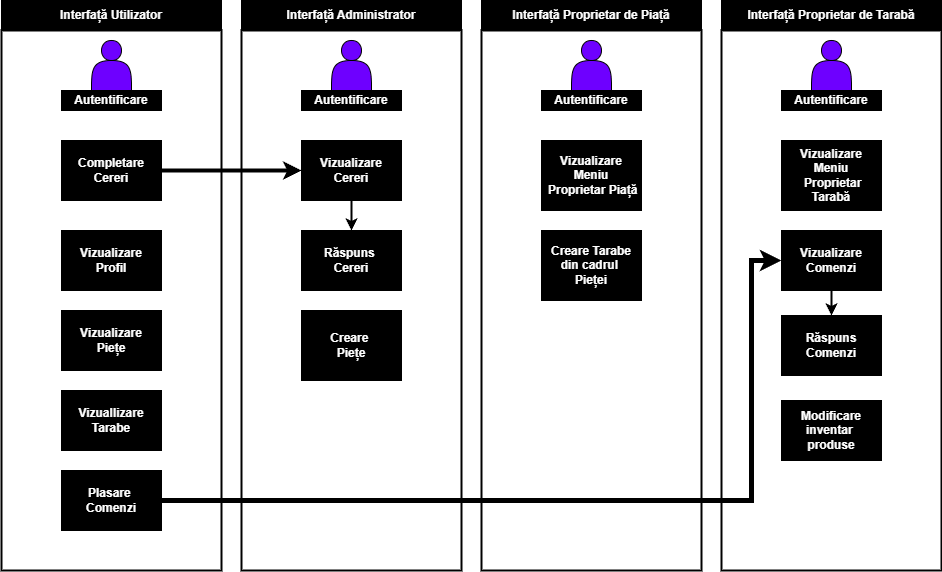

The diagram above was exported from draw.io. Its source (the exported page's mxGraphModel, read from the mxfile embedded in the PNG):
<mxGraphModel dx="778" dy="700" grid="1" gridSize="10" guides="1" tooltips="1" connect="1" arrows="1" fold="1" page="1" pageScale="1" pageWidth="850" pageHeight="1100" math="0" shadow="0">
  <root>
    <mxCell id="0" />
    <mxCell id="1" parent="0" />
    <mxCell id="mlOnPPKTE3XqXLUTGA3E-1" value="" style="rounded=0;whiteSpace=wrap;html=1;strokeWidth=2;" parent="1" vertex="1">
      <mxGeometry x="40" y="150" width="220" height="540" as="geometry" />
    </mxCell>
    <mxCell id="mlOnPPKTE3XqXLUTGA3E-4" value="&lt;font style=&quot;color: rgb(255, 255, 255);&quot;&gt;&lt;b&gt;Interfață Utilizator&lt;/b&gt;&lt;/font&gt;" style="rounded=0;whiteSpace=wrap;html=1;fillStyle=solid;fillColor=#000000;" parent="1" vertex="1">
      <mxGeometry x="40" y="120" width="220" height="30" as="geometry" />
    </mxCell>
    <mxCell id="mlOnPPKTE3XqXLUTGA3E-5" value="" style="rounded=0;whiteSpace=wrap;html=1;strokeWidth=2;" parent="1" vertex="1">
      <mxGeometry x="280" y="150" width="220" height="540" as="geometry" />
    </mxCell>
    <mxCell id="mlOnPPKTE3XqXLUTGA3E-6" value="&lt;font style=&quot;color: rgb(255, 255, 255);&quot;&gt;&lt;b&gt;Interfață Administrator&lt;/b&gt;&lt;/font&gt;" style="rounded=0;whiteSpace=wrap;html=1;fillStyle=solid;fillColor=#000000;" parent="1" vertex="1">
      <mxGeometry x="280" y="120" width="220" height="30" as="geometry" />
    </mxCell>
    <mxCell id="mlOnPPKTE3XqXLUTGA3E-7" value="" style="rounded=0;whiteSpace=wrap;html=1;strokeWidth=2;" parent="1" vertex="1">
      <mxGeometry x="520" y="150" width="220" height="540" as="geometry" />
    </mxCell>
    <mxCell id="mlOnPPKTE3XqXLUTGA3E-8" value="&lt;font style=&quot;color: rgb(255, 255, 255);&quot;&gt;&lt;b&gt;Interfață Proprietar de Piață&lt;/b&gt;&lt;/font&gt;" style="rounded=0;whiteSpace=wrap;html=1;fillStyle=solid;fillColor=#000000;" parent="1" vertex="1">
      <mxGeometry x="520" y="120" width="220" height="30" as="geometry" />
    </mxCell>
    <mxCell id="mlOnPPKTE3XqXLUTGA3E-9" value="" style="rounded=0;whiteSpace=wrap;html=1;strokeWidth=2;" parent="1" vertex="1">
      <mxGeometry x="760" y="150" width="220" height="540" as="geometry" />
    </mxCell>
    <mxCell id="mlOnPPKTE3XqXLUTGA3E-10" value="&lt;font style=&quot;color: rgb(255, 255, 255);&quot;&gt;&lt;b&gt;Interfață Proprietar de Tarabă&lt;/b&gt;&lt;/font&gt;" style="rounded=0;whiteSpace=wrap;html=1;fillStyle=solid;fillColor=#000000;" parent="1" vertex="1">
      <mxGeometry x="760" y="120" width="220" height="30" as="geometry" />
    </mxCell>
    <mxCell id="mlOnPPKTE3XqXLUTGA3E-11" value="" style="shape=actor;whiteSpace=wrap;html=1;fillColor=#6E00FF;" parent="1" vertex="1">
      <mxGeometry x="130" y="160" width="40" height="50" as="geometry" />
    </mxCell>
    <mxCell id="mlOnPPKTE3XqXLUTGA3E-12" value="&lt;font style=&quot;color: rgb(255, 255, 255);&quot;&gt;&lt;b&gt;Autentificare&lt;/b&gt;&lt;/font&gt;" style="rounded=0;whiteSpace=wrap;html=1;fillColor=#000000;" parent="1" vertex="1">
      <mxGeometry x="100" y="210" width="100" height="20" as="geometry" />
    </mxCell>
    <mxCell id="mlOnPPKTE3XqXLUTGA3E-15" value="" style="shape=actor;whiteSpace=wrap;html=1;fillColor=#6E00FF;" parent="1" vertex="1">
      <mxGeometry x="370" y="160" width="40" height="50" as="geometry" />
    </mxCell>
    <mxCell id="mlOnPPKTE3XqXLUTGA3E-16" value="&lt;font style=&quot;color: rgb(255, 255, 255);&quot;&gt;&lt;b&gt;Autentificare&lt;/b&gt;&lt;/font&gt;" style="rounded=0;whiteSpace=wrap;html=1;fillColor=#000000;" parent="1" vertex="1">
      <mxGeometry x="340" y="210" width="100" height="20" as="geometry" />
    </mxCell>
    <mxCell id="mlOnPPKTE3XqXLUTGA3E-17" value="" style="shape=actor;whiteSpace=wrap;html=1;fillColor=#6E00FF;" parent="1" vertex="1">
      <mxGeometry x="610" y="160" width="40" height="50" as="geometry" />
    </mxCell>
    <mxCell id="mlOnPPKTE3XqXLUTGA3E-18" value="&lt;font style=&quot;color: rgb(255, 255, 255);&quot;&gt;&lt;b&gt;Autentificare&lt;/b&gt;&lt;/font&gt;" style="rounded=0;whiteSpace=wrap;html=1;fillColor=#000000;" parent="1" vertex="1">
      <mxGeometry x="580" y="210" width="100" height="20" as="geometry" />
    </mxCell>
    <mxCell id="mlOnPPKTE3XqXLUTGA3E-19" value="" style="shape=actor;whiteSpace=wrap;html=1;fillColor=#6E00FF;" parent="1" vertex="1">
      <mxGeometry x="850" y="160" width="40" height="50" as="geometry" />
    </mxCell>
    <mxCell id="mlOnPPKTE3XqXLUTGA3E-20" value="&lt;font style=&quot;color: rgb(255, 255, 255);&quot;&gt;&lt;b&gt;Autentificare&lt;/b&gt;&lt;/font&gt;" style="rounded=0;whiteSpace=wrap;html=1;fillColor=#000000;" parent="1" vertex="1">
      <mxGeometry x="820" y="210" width="100" height="20" as="geometry" />
    </mxCell>
    <mxCell id="mlOnPPKTE3XqXLUTGA3E-24" style="edgeStyle=orthogonalEdgeStyle;rounded=0;orthogonalLoop=1;jettySize=auto;html=1;entryX=0;entryY=0.5;entryDx=0;entryDy=0;strokeColor=#000000;strokeWidth=4;" parent="1" source="mlOnPPKTE3XqXLUTGA3E-21" target="mlOnPPKTE3XqXLUTGA3E-22" edge="1">
      <mxGeometry relative="1" as="geometry" />
    </mxCell>
    <mxCell id="mlOnPPKTE3XqXLUTGA3E-21" value="&lt;font style=&quot;color: rgb(255, 255, 255);&quot;&gt;&lt;b&gt;Completare Cereri&lt;/b&gt;&lt;/font&gt;" style="rounded=0;whiteSpace=wrap;html=1;fillColor=light-dark(#000000,#FFA5FF);" parent="1" vertex="1">
      <mxGeometry x="100" y="260" width="100" height="60" as="geometry" />
    </mxCell>
    <mxCell id="mlOnPPKTE3XqXLUTGA3E-25" style="edgeStyle=orthogonalEdgeStyle;rounded=0;orthogonalLoop=1;jettySize=auto;html=1;strokeColor=#000000;strokeWidth=2;" parent="1" source="mlOnPPKTE3XqXLUTGA3E-22" target="mlOnPPKTE3XqXLUTGA3E-23" edge="1">
      <mxGeometry relative="1" as="geometry" />
    </mxCell>
    <mxCell id="mlOnPPKTE3XqXLUTGA3E-22" value="&lt;font style=&quot;color: rgb(255, 255, 255);&quot;&gt;&lt;b&gt;Vizualizare Cereri&lt;/b&gt;&lt;/font&gt;" style="rounded=0;whiteSpace=wrap;html=1;fillColor=#000000;" parent="1" vertex="1">
      <mxGeometry x="340" y="260" width="100" height="60" as="geometry" />
    </mxCell>
    <mxCell id="mlOnPPKTE3XqXLUTGA3E-23" value="&lt;font color=&quot;#ffffff&quot;&gt;&lt;b&gt;Răspuns&amp;nbsp;&lt;/b&gt;&lt;/font&gt;&lt;div&gt;&lt;font color=&quot;#ffffff&quot;&gt;&lt;b&gt;Cereri&lt;/b&gt;&lt;/font&gt;&lt;/div&gt;" style="rounded=0;whiteSpace=wrap;html=1;fillColor=#000000;" parent="1" vertex="1">
      <mxGeometry x="340" y="350" width="100" height="60" as="geometry" />
    </mxCell>
    <mxCell id="mlOnPPKTE3XqXLUTGA3E-26" value="&lt;font style=&quot;color: rgb(255, 255, 255);&quot;&gt;&lt;b&gt;Vizualizare&lt;/b&gt;&lt;/font&gt;&lt;div&gt;&lt;font style=&quot;color: rgb(255, 255, 255);&quot;&gt;&lt;b&gt;Profil&lt;/b&gt;&lt;/font&gt;&lt;/div&gt;" style="rounded=0;whiteSpace=wrap;html=1;fillColor=#000000;" parent="1" vertex="1">
      <mxGeometry x="100" y="350" width="100" height="60" as="geometry" />
    </mxCell>
    <mxCell id="mlOnPPKTE3XqXLUTGA3E-28" value="&lt;font color=&quot;#ffffff&quot;&gt;&lt;b&gt;Vizualizare&lt;/b&gt;&lt;/font&gt;&lt;div&gt;&lt;font color=&quot;#ffffff&quot;&gt;&lt;b&gt;Piețe&lt;/b&gt;&lt;/font&gt;&lt;/div&gt;" style="rounded=0;whiteSpace=wrap;html=1;fillColor=#000000;" parent="1" vertex="1">
      <mxGeometry x="100" y="430" width="100" height="60" as="geometry" />
    </mxCell>
    <mxCell id="mlOnPPKTE3XqXLUTGA3E-29" value="&lt;font color=&quot;#ffffff&quot;&gt;&lt;b&gt;Vizuallizare Tarabe&lt;/b&gt;&lt;/font&gt;" style="rounded=0;whiteSpace=wrap;html=1;fillColor=#000000;" parent="1" vertex="1">
      <mxGeometry x="100" y="510" width="100" height="60" as="geometry" />
    </mxCell>
    <mxCell id="mlOnPPKTE3XqXLUTGA3E-30" value="&lt;font color=&quot;#ffffff&quot;&gt;&lt;b&gt;Vizualizare Meniu&lt;/b&gt;&lt;/font&gt;&lt;div&gt;&lt;font color=&quot;#ffffff&quot;&gt;&lt;b&gt;&amp;nbsp;Proprietar Piață&lt;/b&gt;&lt;/font&gt;&lt;/div&gt;" style="rounded=0;whiteSpace=wrap;html=1;fillColor=#000000;" parent="1" vertex="1">
      <mxGeometry x="580" y="260" width="100" height="70" as="geometry" />
    </mxCell>
    <mxCell id="mlOnPPKTE3XqXLUTGA3E-31" value="&lt;div&gt;&lt;font color=&quot;#ffffff&quot;&gt;&lt;b&gt;Creare&amp;nbsp;&lt;/b&gt;&lt;/font&gt;&lt;/div&gt;&lt;div&gt;&lt;font color=&quot;#ffffff&quot;&gt;&lt;b&gt;Piețe&lt;/b&gt;&lt;/font&gt;&lt;/div&gt;" style="rounded=0;whiteSpace=wrap;html=1;fillColor=#000000;" parent="1" vertex="1">
      <mxGeometry x="340" y="430" width="100" height="70" as="geometry" />
    </mxCell>
    <mxCell id="mlOnPPKTE3XqXLUTGA3E-32" value="&lt;font color=&quot;#ffffff&quot;&gt;&lt;b&gt;Creare Tarabe din cadrul&amp;nbsp;&lt;/b&gt;&lt;/font&gt;&lt;div&gt;&lt;font color=&quot;#ffffff&quot;&gt;&lt;b&gt;Pieței&lt;/b&gt;&lt;/font&gt;&lt;/div&gt;" style="rounded=0;whiteSpace=wrap;html=1;fillColor=#000000;" parent="1" vertex="1">
      <mxGeometry x="580" y="350" width="100" height="70" as="geometry" />
    </mxCell>
    <mxCell id="mlOnPPKTE3XqXLUTGA3E-33" value="&lt;font color=&quot;#ffffff&quot;&gt;&lt;b&gt;Vizualizare Meniu&lt;/b&gt;&lt;/font&gt;&lt;div&gt;&lt;font color=&quot;#ffffff&quot;&gt;&lt;b&gt;&amp;nbsp;Proprietar Tarabă&lt;/b&gt;&lt;/font&gt;&lt;/div&gt;" style="rounded=0;whiteSpace=wrap;html=1;fillColor=#000000;" parent="1" vertex="1">
      <mxGeometry x="820" y="260" width="100" height="70" as="geometry" />
    </mxCell>
    <mxCell id="mlOnPPKTE3XqXLUTGA3E-36" style="edgeStyle=orthogonalEdgeStyle;rounded=0;orthogonalLoop=1;jettySize=auto;html=1;exitX=1;exitY=0.5;exitDx=0;exitDy=0;entryX=0;entryY=0.5;entryDx=0;entryDy=0;strokeColor=#000000;strokeWidth=5;" parent="1" source="mlOnPPKTE3XqXLUTGA3E-34" target="mlOnPPKTE3XqXLUTGA3E-35" edge="1">
      <mxGeometry relative="1" as="geometry">
        <Array as="points">
          <mxPoint x="790" y="620" />
          <mxPoint x="790" y="380" />
        </Array>
      </mxGeometry>
    </mxCell>
    <mxCell id="mlOnPPKTE3XqXLUTGA3E-34" value="&lt;font color=&quot;#ffffff&quot;&gt;&lt;b&gt;Plasare&amp;nbsp;&lt;/b&gt;&lt;/font&gt;&lt;div&gt;&lt;font color=&quot;#ffffff&quot;&gt;&lt;b&gt;Comenzi&lt;/b&gt;&lt;/font&gt;&lt;/div&gt;" style="rounded=0;whiteSpace=wrap;html=1;fillColor=#000000;" parent="1" vertex="1">
      <mxGeometry x="100" y="590" width="100" height="60" as="geometry" />
    </mxCell>
    <mxCell id="mlOnPPKTE3XqXLUTGA3E-38" style="edgeStyle=orthogonalEdgeStyle;rounded=0;orthogonalLoop=1;jettySize=auto;html=1;strokeWidth=2;strokeColor=#000000;" parent="1" source="mlOnPPKTE3XqXLUTGA3E-35" target="mlOnPPKTE3XqXLUTGA3E-37" edge="1">
      <mxGeometry relative="1" as="geometry" />
    </mxCell>
    <mxCell id="mlOnPPKTE3XqXLUTGA3E-35" value="&lt;font color=&quot;#ffffff&quot;&gt;&lt;b&gt;Vizualizare Comenzi&lt;/b&gt;&lt;/font&gt;" style="rounded=0;whiteSpace=wrap;html=1;fillColor=#000000;" parent="1" vertex="1">
      <mxGeometry x="820" y="350" width="100" height="60" as="geometry" />
    </mxCell>
    <mxCell id="mlOnPPKTE3XqXLUTGA3E-37" value="&lt;font color=&quot;#ffffff&quot;&gt;&lt;b&gt;Răspuns Comenzi&lt;/b&gt;&lt;/font&gt;" style="rounded=0;whiteSpace=wrap;html=1;fillColor=#000000;" parent="1" vertex="1">
      <mxGeometry x="820" y="435" width="100" height="60" as="geometry" />
    </mxCell>
    <mxCell id="mlOnPPKTE3XqXLUTGA3E-39" value="&lt;font color=&quot;#ffffff&quot;&gt;&lt;b&gt;Modificare inventar&amp;nbsp;&lt;/b&gt;&lt;/font&gt;&lt;div&gt;&lt;font color=&quot;#ffffff&quot;&gt;&lt;b&gt;produse&lt;/b&gt;&lt;/font&gt;&lt;/div&gt;" style="rounded=0;whiteSpace=wrap;html=1;fillColor=#000000;" parent="1" vertex="1">
      <mxGeometry x="820" y="520" width="100" height="60" as="geometry" />
    </mxCell>
  </root>
</mxGraphModel>